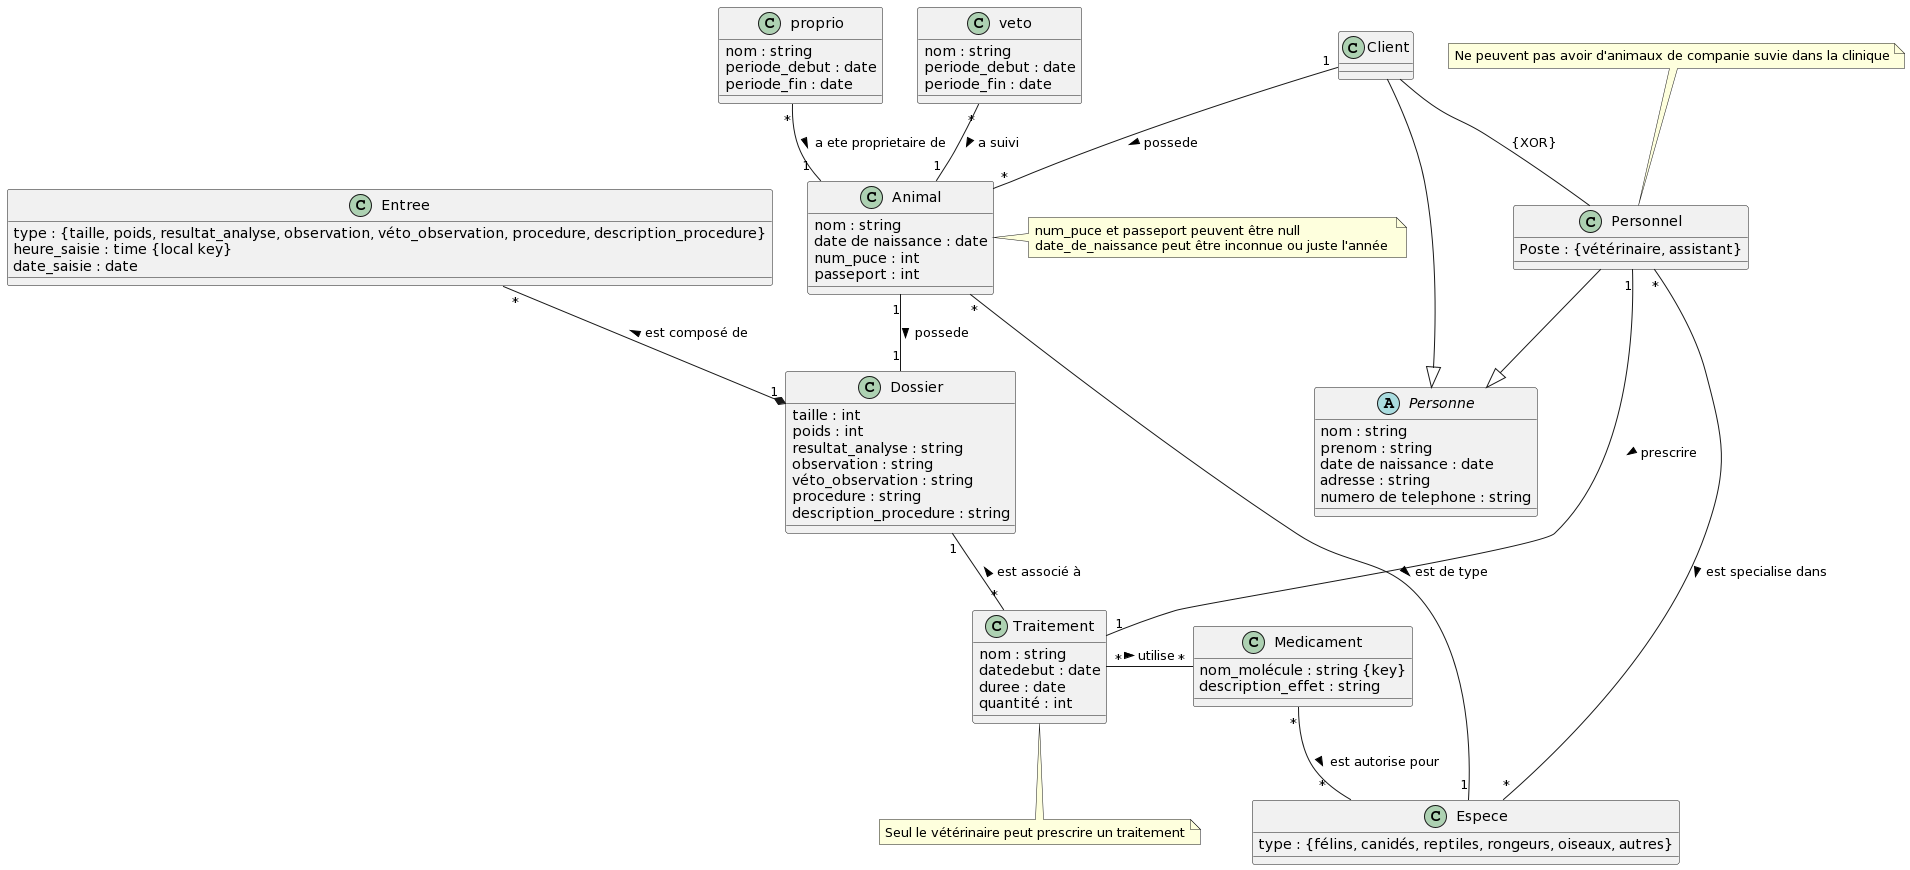

The diagram above was rendered by PlantUML. Its source (embedded in the PNG):
@startuml
abstract class Personne
' Faire une clé artificielle
    Personne : nom : string
    Personne : prenom : string
    Personne : date de naissance : date
    Personne : adresse : string
    Personne : numero de telephone : string


class Client


class Personnel
    Personnel : Poste : {vétérinaire, assistant}

note top of Personnel
Ne peuvent pas avoir d'animaux de companie suvie dans la clinique
end note


class Espece
Espece : type : {félins, canidés, reptiles, rongeurs, oiseaux, autres} 


class Animal
' Faire une clé artificelle 
Animal : nom : string
Animal : date de naissance : date
' #TODO Attention peut être juste année ou inconnu
Animal : num_puce : int
Animal : passeport : int
' num_puce et passeport peuvent être null

note right of Animal
num_puce et passeport peuvent être null
date_de_naissance peut être inconnue ou juste l'année 
end note

class Medicament
Medicament : nom_molécule : string {key}
Medicament : description_effet : string

class proprio
proprio : nom : string
proprio : periode_debut : date
proprio : periode_fin : date

class veto
veto : nom : string
veto : periode_debut : date
veto : periode_fin : date


class Dossier
Dossier : taille : int
Dossier : poids : int
Dossier : resultat_analyse : string
Dossier : observation : string
Dossier : véto_observation : string
Dossier : procedure : string
Dossier : description_procedure : string


class Entree 
Entree : type : {taille, poids, resultat_analyse, observation, véto_observation, procedure, description_procedure}
Entree : heure_saisie : time {local key}
Entree : date_saisie : date


class Traitement
Traitement : nom : string
Traitement : datedebut : date
Traitement : duree : date
Traitement : quantité : int

note bottom of Traitement
Seul le vétérinaire peut prescrire un traitement
end note

Medicament "*" -- "*" Espece : est autorise pour >
proprio "*" -- "1" Animal : a ete proprietaire de >
Personnel "*" -- "*" Espece : est specialise dans > 
Personnel "1" -- "1" Traitement : prescrire >
veto "*" -- "1" Animal : a suivi >
Traitement "*" - "*" Medicament : utilise >
Animal "*" - "1" Espece : est de type >
Animal "1" -- "1" Dossier : possede >
Client "1" -- "*" Animal : possede >
Dossier "1" -- "*" Traitement : est associé à <
Entree "*" --* "1" Dossier : est composé de <

'Animaux_domestiques --|> Espece

Client -- Personnel : {XOR}
Personnel--|> Personne 
Client --|> Personne
@enduml